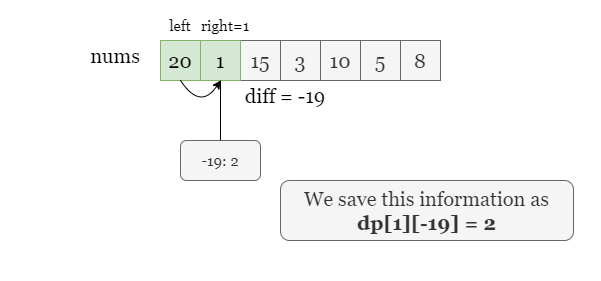

The diagram above was exported from draw.io. Its source (the exported page's mxGraphModel, read from the mxfile embedded in the PNG):
<mxGraphModel dx="743" dy="358" grid="1" gridSize="10" guides="1" tooltips="1" connect="1" arrows="1" fold="1" page="1" pageScale="1" pageWidth="600" pageHeight="300" math="0" shadow="0">
  <root>
    <mxCell id="6btNcO8UBlwbdZ2A9Nm3-0" />
    <mxCell id="6btNcO8UBlwbdZ2A9Nm3-1" parent="6btNcO8UBlwbdZ2A9Nm3-0" />
    <mxCell id="6btNcO8UBlwbdZ2A9Nm3-2" value="" style="rounded=0;whiteSpace=wrap;html=1;strokeColor=none;" parent="6btNcO8UBlwbdZ2A9Nm3-1" vertex="1">
      <mxGeometry width="600" height="280" as="geometry" />
    </mxCell>
    <mxCell id="6btNcO8UBlwbdZ2A9Nm3-3" value="20" style="rounded=0;whiteSpace=wrap;html=1;fontFamily=Georgia;fontSize=20;fillColor=#d5e8d4;strokeColor=#82b366;" parent="6btNcO8UBlwbdZ2A9Nm3-1" vertex="1">
      <mxGeometry x="160" y="40" width="40" height="40" as="geometry" />
    </mxCell>
    <mxCell id="6btNcO8UBlwbdZ2A9Nm3-4" value="1" style="rounded=0;whiteSpace=wrap;html=1;fontFamily=Georgia;fontSize=20;fillColor=#f5f5f5;strokeColor=#666666;fontColor=#333333;" parent="6btNcO8UBlwbdZ2A9Nm3-1" vertex="1">
      <mxGeometry x="200" y="40" width="40" height="40" as="geometry" />
    </mxCell>
    <mxCell id="6btNcO8UBlwbdZ2A9Nm3-5" value="15" style="rounded=0;whiteSpace=wrap;html=1;fontFamily=Georgia;fontSize=20;fillColor=#f5f5f5;strokeColor=#666666;fontColor=#333333;" parent="6btNcO8UBlwbdZ2A9Nm3-1" vertex="1">
      <mxGeometry x="240" y="40" width="40" height="40" as="geometry" />
    </mxCell>
    <mxCell id="6btNcO8UBlwbdZ2A9Nm3-6" value="3" style="rounded=0;whiteSpace=wrap;html=1;fontFamily=Georgia;fontSize=20;fillColor=#f5f5f5;strokeColor=#666666;fontColor=#333333;" parent="6btNcO8UBlwbdZ2A9Nm3-1" vertex="1">
      <mxGeometry x="280" y="40" width="40" height="40" as="geometry" />
    </mxCell>
    <mxCell id="6btNcO8UBlwbdZ2A9Nm3-7" value="10" style="rounded=0;whiteSpace=wrap;html=1;fontFamily=Georgia;fontSize=20;fillColor=#f5f5f5;strokeColor=#666666;fontColor=#333333;" parent="6btNcO8UBlwbdZ2A9Nm3-1" vertex="1">
      <mxGeometry x="320" y="40" width="40" height="40" as="geometry" />
    </mxCell>
    <mxCell id="6btNcO8UBlwbdZ2A9Nm3-8" value="5" style="rounded=0;whiteSpace=wrap;html=1;fontFamily=Georgia;fontSize=20;fillColor=#f5f5f5;strokeColor=#666666;fontColor=#333333;" parent="6btNcO8UBlwbdZ2A9Nm3-1" vertex="1">
      <mxGeometry x="360" y="40" width="40" height="40" as="geometry" />
    </mxCell>
    <mxCell id="6btNcO8UBlwbdZ2A9Nm3-9" value="8" style="rounded=0;whiteSpace=wrap;html=1;fontFamily=Georgia;fontSize=20;fillColor=#f5f5f5;strokeColor=#666666;fontColor=#333333;" parent="6btNcO8UBlwbdZ2A9Nm3-1" vertex="1">
      <mxGeometry x="400" y="40" width="40" height="40" as="geometry" />
    </mxCell>
    <mxCell id="6btNcO8UBlwbdZ2A9Nm3-10" value="1" style="rounded=0;whiteSpace=wrap;html=1;fontFamily=Georgia;fontSize=20;fillColor=#d5e8d4;strokeColor=#82b366;" parent="6btNcO8UBlwbdZ2A9Nm3-1" vertex="1">
      <mxGeometry x="200" y="40" width="40" height="40" as="geometry" />
    </mxCell>
    <mxCell id="6btNcO8UBlwbdZ2A9Nm3-12" value="left" style="text;html=1;strokeColor=none;fillColor=none;align=center;verticalAlign=middle;whiteSpace=wrap;rounded=0;fontFamily=Georgia;fontSize=15;" parent="6btNcO8UBlwbdZ2A9Nm3-1" vertex="1">
      <mxGeometry x="160" y="10" width="40" height="30" as="geometry" />
    </mxCell>
    <mxCell id="6btNcO8UBlwbdZ2A9Nm3-13" value="right=1" style="text;html=1;strokeColor=none;fillColor=none;align=center;verticalAlign=middle;whiteSpace=wrap;rounded=0;fontFamily=Georgia;fontSize=15;" parent="6btNcO8UBlwbdZ2A9Nm3-1" vertex="1">
      <mxGeometry x="200" y="10" width="50" height="30" as="geometry" />
    </mxCell>
    <mxCell id="6btNcO8UBlwbdZ2A9Nm3-14" value="nums" style="text;html=1;strokeColor=none;fillColor=none;align=center;verticalAlign=middle;whiteSpace=wrap;rounded=0;fontFamily=Georgia;fontSize=20;" parent="6btNcO8UBlwbdZ2A9Nm3-1" vertex="1">
      <mxGeometry x="80" y="40" width="70" height="30" as="geometry" />
    </mxCell>
    <mxCell id="6btNcO8UBlwbdZ2A9Nm3-16" value="We save this information as &lt;br&gt;&lt;b&gt;dp[1][-19] = 2&lt;/b&gt;" style="rounded=1;whiteSpace=wrap;html=1;fontFamily=Georgia;fontSize=20;fillColor=#f5f5f5;fontColor=#333333;strokeColor=#666666;" parent="6btNcO8UBlwbdZ2A9Nm3-1" vertex="1">
      <mxGeometry x="280" y="180" width="293" height="60" as="geometry" />
    </mxCell>
    <mxCell id="6btNcO8UBlwbdZ2A9Nm3-18" value="" style="curved=1;endArrow=classic;html=1;rounded=0;entryX=0.5;entryY=1;entryDx=0;entryDy=0;" parent="6btNcO8UBlwbdZ2A9Nm3-1" target="6btNcO8UBlwbdZ2A9Nm3-10" edge="1">
      <mxGeometry width="50" height="50" relative="1" as="geometry">
        <mxPoint x="180" y="80" as="sourcePoint" />
        <mxPoint x="380" y="80" as="targetPoint" />
        <Array as="points">
          <mxPoint x="200" y="110" />
        </Array>
      </mxGeometry>
    </mxCell>
    <mxCell id="6btNcO8UBlwbdZ2A9Nm3-19" value="diff = -19" style="text;html=1;strokeColor=none;fillColor=none;align=center;verticalAlign=middle;whiteSpace=wrap;rounded=0;fontFamily=Georgia;fontSize=20;" parent="6btNcO8UBlwbdZ2A9Nm3-1" vertex="1">
      <mxGeometry x="230" y="80" width="110" height="30" as="geometry" />
    </mxCell>
    <mxCell id="T8MFf6-Xxwq4DMxeAULA-0" style="edgeStyle=orthogonalEdgeStyle;rounded=0;orthogonalLoop=1;jettySize=auto;html=1;exitX=0.5;exitY=0;exitDx=0;exitDy=0;entryX=0.5;entryY=1;entryDx=0;entryDy=0;endArrow=none;endFill=0;" parent="6btNcO8UBlwbdZ2A9Nm3-1" source="T8MFf6-Xxwq4DMxeAULA-1" edge="1">
      <mxGeometry relative="1" as="geometry">
        <mxPoint x="220" y="80" as="targetPoint" />
      </mxGeometry>
    </mxCell>
    <mxCell id="T8MFf6-Xxwq4DMxeAULA-1" value="-19: 2" style="rounded=1;whiteSpace=wrap;html=1;fontFamily=Georgia;fontSize=15;fillColor=#f5f5f5;fontColor=#333333;strokeColor=#666666;" parent="6btNcO8UBlwbdZ2A9Nm3-1" vertex="1">
      <mxGeometry x="180" y="140" width="80" height="40" as="geometry" />
    </mxCell>
  </root>
</mxGraphModel>